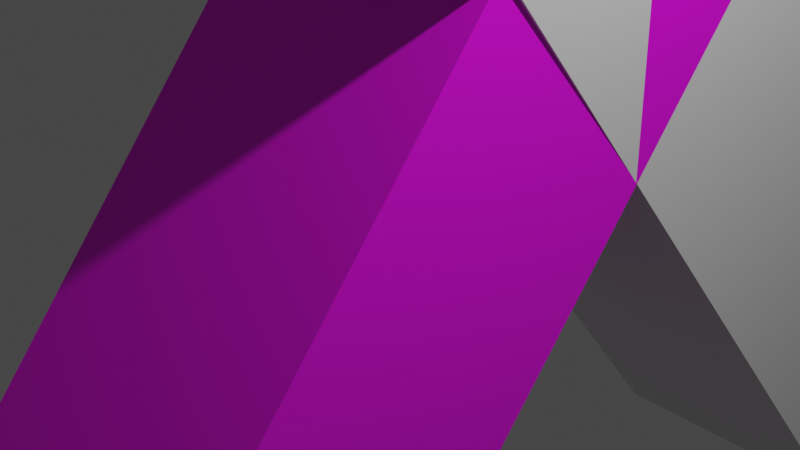 # Source: x.blend  (saved by Blender 3.6.13; exported with 4.5.12 LTS)
import bpy
from mathutils import Matrix  # noqa: F401  (used for matrix-valued properties, if any)

bpy.ops.wm.read_factory_settings(use_empty=True)
scene = bpy.context.scene
scene.name = 'Scene'

# ---- collections
col_collection = bpy.data.collections.new('Collection'); scene.collection.children.link(col_collection)

# ---- images (referenced by path relative to the original .blend; pixels are not part of the script)
import os
ASSET_DIR = os.environ.get("B2B_ASSET_DIR", "")  # directory of the original .blend (textures are referenced by path, not embedded)
HERE = os.path.dirname(os.path.abspath(__file__))  # packed textures are extracted next to this script under _unpacked/

def load_image(name, relpath, width, height, colorspace="sRGB"):
    """Load a texture the original file referenced (path relative to the .blend, or extracted next to this script)."""
    p = next((c for c in (os.path.join(HERE, relpath), os.path.join(ASSET_DIR, relpath)) if relpath and os.path.exists(c)), "")
    if p:
        img = bpy.data.images.load(p, check_existing=True)
        img.name = name
    else:  # same state as the original file: an image datablock whose file is absent (Cycles renders it pink)
        img = bpy.data.images.new(name, width, height)
        img.source = "FILE"
        img.filepath = "//" + (relpath or name)
    img.colorspace_settings.name = colorspace
    return img
img_material_001_base_color = load_image('Material.001 Base Color', '', 1024, 1024, 'Linear Rec.709')

# ---- materials (node trees are filled in below, after node groups)
mat_material = bpy.data.materials.new('Material')
mat_material.alpha_threshold = 0.0
mat_material.use_transparent_shadow = False
mat_material.roughness = 0.5
mat_material.line_color = (0.0, 0.0, 0.0, 1.0)
mat_material_001 = bpy.data.materials.new('Material.001')
mat_material_001.alpha_threshold = 0.0
mat_material_001.use_transparent_shadow = False
mat_material_001.roughness = 0.5
mat_material_001.line_color = (0.0, 0.0, 0.0, 1.0)

# ---- material node trees
mat_material.use_nodes = True; mat_material.node_tree.nodes.clear()
_N = mat_material.node_tree.nodes; _L = mat_material.node_tree.links
n0 = _N.new('ShaderNodeOutputMaterial'); n0.name = 'Material Output'; n0.location = (300, 300)
n1 = _N.new('ShaderNodeBsdfPrincipled'); n1.name = 'Principled BSDF'; n1.location = (10, 300)
n1.distribution = 'GGX'
n1.subsurface_method = 'RANDOM_WALK_SKIN'
n1.inputs[3].default_value = 1.45
n1.inputs[27].default_value = (0.0, 0.0, 0.0, 1.0)
n1.inputs[28].default_value = 1.0
_L.new(n1.outputs[0], n0.inputs[0])
n0.is_active_output = True
mat_material_001.use_nodes = True; mat_material_001.node_tree.nodes.clear()
_N = mat_material_001.node_tree.nodes; _L = mat_material_001.node_tree.links
n0 = _N.new('ShaderNodeOutputMaterial'); n0.name = 'Material Output'; n0.location = (300, 300)
n1 = _N.new('ShaderNodeBsdfPrincipled'); n1.name = 'Principled BSDF'; n1.location = (10, 300)
n1.distribution = 'GGX'
n1.subsurface_method = 'RANDOM_WALK_SKIN'
n1.inputs[3].default_value = 1.45
n1.inputs[27].default_value = (0.0, 0.0, 0.0, 1.0)
n1.inputs[28].default_value = 1.0
n2 = _N.new('ShaderNodeTexImage'); n2.name = 'Imagen'; n2.location = (-280, 275)
n2.image = img_material_001_base_color
_L.new(n1.outputs[0], n0.inputs[0])
_L.new(n2.outputs[0], n1.inputs[0])
n0.is_active_output = True

# ---- world
world_world = bpy.data.worlds.new('World'); scene.world = world_world
world_world.use_nodes = True; world_world.node_tree.nodes.clear()
_N = world_world.node_tree.nodes; _L = world_world.node_tree.links
n0 = _N.new('ShaderNodeOutputWorld'); n0.name = 'World Output'; n0.location = (300, 300)
n1 = _N.new('ShaderNodeBackground'); n1.name = 'Background'; n1.location = (10, 300)
n1.inputs[0].default_value = (0.05088, 0.05088, 0.05088, 1.0)
_L.new(n1.outputs[0], n0.inputs[0])
n0.is_active_output = True
world_world.color = (0.05088, 0.05088, 0.05088)
world_world.use_sun_shadow = False
world_world.sun_shadow_jitter_overblur = 0.0

# ---- cameras
cam_camera = bpy.data.cameras.new('Camera')
cam_camera.clip_end = 100.0
cam_camera.lens = 81.14
cam_camera.ortho_scale = 7.314

# ---- lights
light_light = bpy.data.lights.new('Light', 'POINT')
light_light.transmission_factor = 0.0
light_light.energy = 1000.0
light_light.shadow_soft_size = 0.1
light_light.shadow_maximum_resolution = 0.006
light_light.use_absolute_resolution = True

# ---- meshes
me_x = bpy.data.meshes.new('X')
me_x.from_pydata([(1.0, 0.9436, 10.45), (1.0, 1.0, -1.0), (1.0, -1.056, 10.45), (1.0, -1.0, -1.0), (-1.0, 0.9436, 10.45), (-1.0, 1.0, -1.0), (-1.0, -1.056, 10.45), (-1.0, -1.0, -1.0), (1.101, 5.552, 5.413), (0.9315, -5.504, 2.426), (1.062, 5.04, 7.346), (0.8928, -6.016, 4.359), (-0.8986, 5.59, 5.383), (-1.068, -5.466, 2.396), (-0.9372, 5.079, 7.316), (-1.107, -5.977, 4.329)], [], [(0, 4, 6, 2), (3, 2, 6, 7), (7, 6, 4, 5), (5, 1, 3, 7), (1, 0, 2, 3), (5, 4, 0, 1), (8, 12, 14, 10), (11, 10, 14, 15), (15, 14, 12, 13), (13, 9, 11, 15), (9, 8, 10, 11), (13, 12, 8, 9)])
me_x.polygons.foreach_set('material_index', [0, 0, 0, 0, 0, 0, 1, 1, 1, 1, 1, 1])
_uv = me_x.uv_layers.new(name='UVMap')
_uv.uv.foreach_set('vector', [0.625, 0.5, 0.875, 0.5, 0.875, 0.75, 0.625, 0.75, 0.375, 0.75, 0.625, 0.75, 0.625, 1.0, 0.375, 1.0, 0.375, 0.0, 0.625, 0.0, 0.625, 0.25, 0.375, 0.25, 0.125, 0.5, 0.375, 0.5, 0.375, 0.75, 0.125, 0.75, 0.375, 0.5, 0.625, 0.5, 0.625, 0.75, 0.375, 0.75, 0.375, 0.25, 0.625, 0.25, 0.625, 0.5, 0.375, 0.5, 0.625, 0.5, 0.875, 0.5, 0.875, 0.75, 0.625, 0.75, 0.375, 0.75, 0.625, 0.75, 0.625, 1.0, 0.375, 1.0, 0.375, 0.0, 0.625, 0.0, 0.625, 0.25, 0.375, 0.25, 0.125, 0.5, 0.375, 0.5, 0.375, 0.75, 0.125, 0.75, 0.375, 0.5, 0.625, 0.5, 0.625, 0.75, 0.375, 0.75, 0.375, 0.25, 0.625, 0.25, 0.625, 0.5, 0.375, 0.5])
me_x.materials.append(mat_material)
me_x.materials.append(mat_material_001)
me_x.use_mirror_vertex_groups = False
me_x.update()

# ---- objects
ob_x = bpy.data.objects.new('X', me_x)
ob_light = bpy.data.objects.new('Light', light_light)
ob_camera = bpy.data.objects.new('Camera', cam_camera)
ob_vac_o = bpy.data.objects.new('Vacío', None)

# ---- transforms, parenting, visibility, modifiers, constraints
ob_x.location = (0.0, 4.0, -2.0)
ob_x.rotation_euler = (0.6507, 0.01591, 0.01211)
ob_x.lock_rotations_4d = False
ob_x.empty_display_type = 'ARROWS'
ob_x.lineart.crease_threshold = 0.0
ob_light.location = (4.0, 1.0, 6.0)
ob_light.rotation_euler = (0.6503, 0.05522, 1.866)
ob_light.lock_rotations_4d = False
ob_light.empty_display_type = 'ARROWS'
ob_light.color = (0.0, 0.0, 0.0, 0.0)
ob_light.lineart.crease_threshold = 0.0
ob_camera.location = (7.359, -6.926, 4.958)
ob_camera.rotation_euler = (1.109, 0.0, 0.8149)
ob_camera.lock_rotations_4d = False
ob_camera.empty_display_type = 'ARROWS'
ob_camera.color = (0.0, 0.0, 0.0, 0.0)
ob_camera.display_type = 'WIRE'
ob_camera.lineart.crease_threshold = 0.0
ob_vac_o.location = (-11.09, 3.257, -0.8367)
ob_vac_o.rotation_euler = (-4.632, 3.502e-09, -1.571)
ob_vac_o.empty_display_type = 'IMAGE'
ob_vac_o.empty_display_size = 20.31
ob_vac_o.empty_image_offset = (-0.3412, -0.3731)

# ---- collection membership
col_collection.objects.link(ob_x)
col_collection.objects.link(ob_light)
col_collection.objects.link(ob_camera)
col_collection.objects.link(ob_vac_o)

# ---- scene / render settings (as saved in the file)
scene.camera = ob_camera
scene.frame_start = 1; scene.frame_end = 250; scene.frame_set(1)
scene.render.engine = 'BLENDER_EEVEE_NEXT'
scene.cycles.sampling_pattern = 'TABULATED_SOBOL'
scene.view_settings.view_transform = 'Filmic'
bpy.context.view_layer.update()
